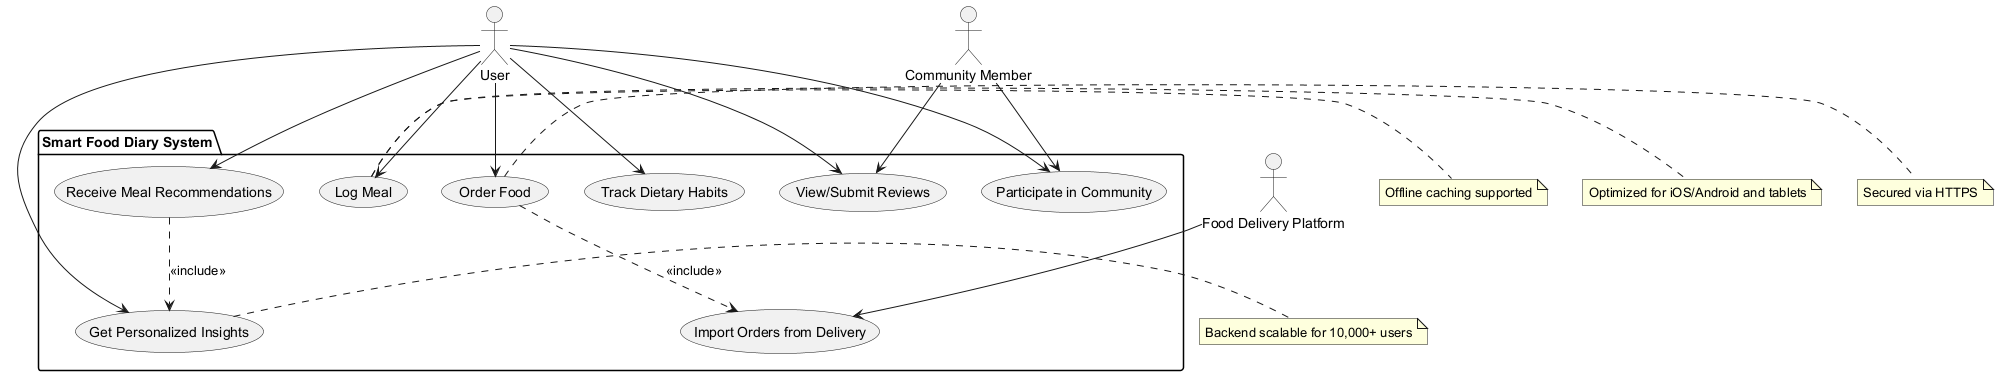

The diagram above was rendered by PlantUML. Its source (embedded in the PNG):
@startuml
' Define all actors first
actor "User" as User
actor "Food Delivery Platform" as FoodDeliv
actor "Community Member" as CommunityUser

' Define system boundary using package
package "Smart Food Diary System" {
  usecase "Log Meal" as UC_LogMeal
  usecase "Track Dietary Habits" as UC_TrackHabits
  usecase "Get Personalized Insights" as UC_Insights
  usecase "Import Orders from Delivery" as UC_ImportOrders
  usecase "Receive Meal Recommendations" as UC_Recommendations
  usecase "Order Food" as UC_OrderFood
  usecase "View/Submit Reviews" as UC_Reviews
  usecase "Participate in Community" as UC_Community
}

' Define relationships
User --> UC_LogMeal
User --> UC_TrackHabits
User --> UC_Insights
User --> UC_Recommendations
User --> UC_OrderFood
User --> UC_Reviews
User --> UC_Community
FoodDeliv --> UC_ImportOrders
UC_Recommendations ..> UC_Insights : <<include>>
UC_OrderFood ..> UC_ImportOrders : <<include>>
CommunityUser --> UC_Reviews
CommunityUser --> UC_Community

' Add notes for non-functional requirements
note right of UC_LogMeal : Offline caching supported
note right of UC_OrderFood : Secured via HTTPS
note right of UC_LogMeal : Optimized for iOS/Android and tablets
note right of UC_Insights : Backend scalable for 10,000+ users
@enduml